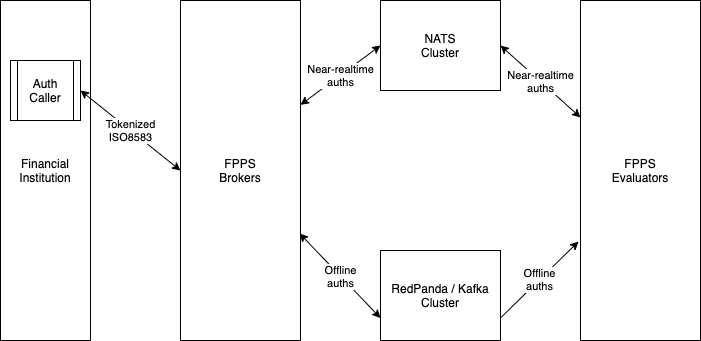

The diagram above was exported from draw.io. Its source (the exported page's mxGraphModel, read from the mxfile embedded in the PNG):
<mxGraphModel dx="1666" dy="889" grid="1" gridSize="10" guides="1" tooltips="1" connect="1" arrows="1" fold="1" page="1" pageScale="1" pageWidth="850" pageHeight="1100" math="0" shadow="0">
  <root>
    <mxCell id="0" />
    <mxCell id="1" parent="0" />
    <mxCell id="zbAs-Viutg9afwsDE5_3-1" value="Financial&lt;br&gt;Institution" style="rounded=0;whiteSpace=wrap;html=1;" vertex="1" parent="1">
      <mxGeometry x="90" y="280" width="90" height="340" as="geometry" />
    </mxCell>
    <mxCell id="zbAs-Viutg9afwsDE5_3-2" value="FPPS&lt;br&gt;Brokers" style="rounded=0;whiteSpace=wrap;html=1;" vertex="1" parent="1">
      <mxGeometry x="270" y="280" width="120" height="340" as="geometry" />
    </mxCell>
    <mxCell id="zbAs-Viutg9afwsDE5_3-3" value="NATS&lt;br&gt;Cluster" style="rounded=0;whiteSpace=wrap;html=1;" vertex="1" parent="1">
      <mxGeometry x="470" y="280" width="120" height="90" as="geometry" />
    </mxCell>
    <mxCell id="zbAs-Viutg9afwsDE5_3-4" value="RedPanda / Kafka&lt;br&gt;Cluster" style="rounded=0;whiteSpace=wrap;html=1;" vertex="1" parent="1">
      <mxGeometry x="470" y="530" width="120" height="90" as="geometry" />
    </mxCell>
    <mxCell id="zbAs-Viutg9afwsDE5_3-5" value="Auth&lt;br&gt;Caller" style="shape=process;whiteSpace=wrap;html=1;backgroundOutline=1;" vertex="1" parent="1">
      <mxGeometry x="100" y="340" width="70" height="60" as="geometry" />
    </mxCell>
    <mxCell id="zbAs-Viutg9afwsDE5_3-6" value="Tokenized&lt;br&gt;ISO8583" style="endArrow=classic;startArrow=classic;html=1;entryX=0;entryY=0.5;entryDx=0;entryDy=0;exitX=1;exitY=0.5;exitDx=0;exitDy=0;" edge="1" parent="1" source="zbAs-Viutg9afwsDE5_3-5" target="zbAs-Viutg9afwsDE5_3-2">
      <mxGeometry width="50" height="50" relative="1" as="geometry">
        <mxPoint x="210" y="510" as="sourcePoint" />
        <mxPoint x="260" y="460" as="targetPoint" />
      </mxGeometry>
    </mxCell>
    <mxCell id="zbAs-Viutg9afwsDE5_3-7" value="FPPS&lt;br&gt;Evaluators" style="rounded=0;whiteSpace=wrap;html=1;" vertex="1" parent="1">
      <mxGeometry x="670" y="280" width="120" height="340" as="geometry" />
    </mxCell>
    <mxCell id="zbAs-Viutg9afwsDE5_3-8" value="Near-realtime&lt;br&gt;auths" style="endArrow=classic;startArrow=classic;html=1;entryX=0;entryY=0.5;entryDx=0;entryDy=0;exitX=1;exitY=0.307;exitDx=0;exitDy=0;exitPerimeter=0;" edge="1" parent="1" source="zbAs-Viutg9afwsDE5_3-2" target="zbAs-Viutg9afwsDE5_3-3">
      <mxGeometry width="50" height="50" relative="1" as="geometry">
        <mxPoint x="180" y="380" as="sourcePoint" />
        <mxPoint x="280" y="365" as="targetPoint" />
      </mxGeometry>
    </mxCell>
    <mxCell id="zbAs-Viutg9afwsDE5_3-9" value="Offline&lt;br&gt;auths" style="endArrow=classic;startArrow=classic;html=1;entryX=0;entryY=0.75;entryDx=0;entryDy=0;exitX=0.992;exitY=0.685;exitDx=0;exitDy=0;exitPerimeter=0;" edge="1" parent="1" source="zbAs-Viutg9afwsDE5_3-2" target="zbAs-Viutg9afwsDE5_3-4">
      <mxGeometry width="50" height="50" relative="1" as="geometry">
        <mxPoint x="400" y="394.3800000000001" as="sourcePoint" />
        <mxPoint x="470" y="335" as="targetPoint" />
      </mxGeometry>
    </mxCell>
    <mxCell id="zbAs-Viutg9afwsDE5_3-10" value="Near-realtime&lt;br&gt;auths" style="endArrow=classic;startArrow=classic;html=1;entryX=0;entryY=0.344;entryDx=0;entryDy=0;exitX=1;exitY=0.5;exitDx=0;exitDy=0;entryPerimeter=0;" edge="1" parent="1" source="zbAs-Viutg9afwsDE5_3-3" target="zbAs-Viutg9afwsDE5_3-7">
      <mxGeometry width="50" height="50" relative="1" as="geometry">
        <mxPoint x="400" y="394.3800000000001" as="sourcePoint" />
        <mxPoint x="480" y="335" as="targetPoint" />
      </mxGeometry>
    </mxCell>
    <mxCell id="zbAs-Viutg9afwsDE5_3-11" value="Offline&lt;br&gt;auths" style="endArrow=classic;html=1;entryX=-0.017;entryY=0.709;entryDx=0;entryDy=0;entryPerimeter=0;exitX=1;exitY=0.75;exitDx=0;exitDy=0;" edge="1" parent="1" source="zbAs-Viutg9afwsDE5_3-4" target="zbAs-Viutg9afwsDE5_3-7">
      <mxGeometry width="50" height="50" relative="1" as="geometry">
        <mxPoint x="400" y="440" as="sourcePoint" />
        <mxPoint x="450" y="390" as="targetPoint" />
      </mxGeometry>
    </mxCell>
  </root>
</mxGraphModel>